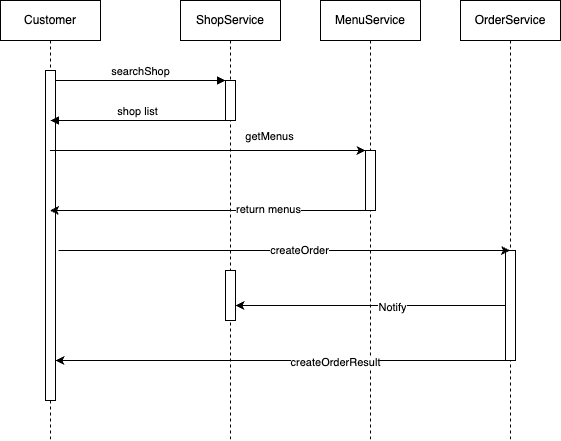

The diagram above was exported from draw.io. Its source (the exported page's mxGraphModel, read from the mxfile embedded in the PNG):
<mxGraphModel dx="1566" dy="880" grid="1" gridSize="10" guides="1" tooltips="1" connect="1" arrows="1" fold="1" page="1" pageScale="1" pageWidth="850" pageHeight="1100" math="0" shadow="0">
  <root>
    <mxCell id="0" />
    <mxCell id="1" parent="0" />
    <mxCell id="aM9ryv3xv72pqoxQDRHE-1" value="Customer" style="shape=umlLifeline;perimeter=lifelinePerimeter;whiteSpace=wrap;html=1;container=0;dropTarget=0;collapsible=0;recursiveResize=0;outlineConnect=0;portConstraint=eastwest;newEdgeStyle={&quot;edgeStyle&quot;:&quot;elbowEdgeStyle&quot;,&quot;elbow&quot;:&quot;vertical&quot;,&quot;curved&quot;:0,&quot;rounded&quot;:0};" parent="1" vertex="1">
      <mxGeometry x="40" y="40" width="100" height="440" as="geometry" />
    </mxCell>
    <mxCell id="aM9ryv3xv72pqoxQDRHE-2" value="" style="html=1;points=[];perimeter=orthogonalPerimeter;outlineConnect=0;targetShapes=umlLifeline;portConstraint=eastwest;newEdgeStyle={&quot;edgeStyle&quot;:&quot;elbowEdgeStyle&quot;,&quot;elbow&quot;:&quot;vertical&quot;,&quot;curved&quot;:0,&quot;rounded&quot;:0};" parent="aM9ryv3xv72pqoxQDRHE-1" vertex="1">
      <mxGeometry x="45" y="70" width="10" height="330" as="geometry" />
    </mxCell>
    <mxCell id="aM9ryv3xv72pqoxQDRHE-5" value="ShopService" style="shape=umlLifeline;perimeter=lifelinePerimeter;whiteSpace=wrap;html=1;container=0;dropTarget=0;collapsible=0;recursiveResize=0;outlineConnect=0;portConstraint=eastwest;newEdgeStyle={&quot;edgeStyle&quot;:&quot;elbowEdgeStyle&quot;,&quot;elbow&quot;:&quot;vertical&quot;,&quot;curved&quot;:0,&quot;rounded&quot;:0};" parent="1" vertex="1">
      <mxGeometry x="220" y="40" width="100" height="440" as="geometry" />
    </mxCell>
    <mxCell id="aM9ryv3xv72pqoxQDRHE-6" value="" style="html=1;points=[];perimeter=orthogonalPerimeter;outlineConnect=0;targetShapes=umlLifeline;portConstraint=eastwest;newEdgeStyle={&quot;edgeStyle&quot;:&quot;elbowEdgeStyle&quot;,&quot;elbow&quot;:&quot;vertical&quot;,&quot;curved&quot;:0,&quot;rounded&quot;:0};" parent="aM9ryv3xv72pqoxQDRHE-5" vertex="1">
      <mxGeometry x="45" y="80" width="10" height="40" as="geometry" />
    </mxCell>
    <mxCell id="sonLTDNwFAMRDDNegp-n-11" value="" style="html=1;points=[];perimeter=orthogonalPerimeter;outlineConnect=0;targetShapes=umlLifeline;portConstraint=eastwest;newEdgeStyle={&quot;edgeStyle&quot;:&quot;elbowEdgeStyle&quot;,&quot;elbow&quot;:&quot;vertical&quot;,&quot;curved&quot;:0,&quot;rounded&quot;:0};" vertex="1" parent="aM9ryv3xv72pqoxQDRHE-5">
      <mxGeometry x="45" y="270" width="10" height="50" as="geometry" />
    </mxCell>
    <mxCell id="aM9ryv3xv72pqoxQDRHE-7" value="searchShop" style="html=1;verticalAlign=bottom;endArrow=block;edgeStyle=elbowEdgeStyle;elbow=horizontal;curved=0;rounded=0;" parent="1" source="aM9ryv3xv72pqoxQDRHE-2" target="aM9ryv3xv72pqoxQDRHE-6" edge="1">
      <mxGeometry relative="1" as="geometry">
        <mxPoint x="195" y="130" as="sourcePoint" />
        <Array as="points">
          <mxPoint x="180" y="120" />
        </Array>
      </mxGeometry>
    </mxCell>
    <mxCell id="aM9ryv3xv72pqoxQDRHE-9" value="shop list" style="html=1;verticalAlign=bottom;endArrow=block;edgeStyle=elbowEdgeStyle;elbow=vertical;curved=0;rounded=0;" parent="1" source="aM9ryv3xv72pqoxQDRHE-6" edge="1">
      <mxGeometry relative="1" as="geometry">
        <mxPoint x="175" y="160" as="sourcePoint" />
        <Array as="points">
          <mxPoint x="190" y="160" />
        </Array>
        <mxPoint x="90" y="160" as="targetPoint" />
      </mxGeometry>
    </mxCell>
    <mxCell id="sonLTDNwFAMRDDNegp-n-1" value="MenuService" style="shape=umlLifeline;perimeter=lifelinePerimeter;whiteSpace=wrap;html=1;container=0;dropTarget=0;collapsible=0;recursiveResize=0;outlineConnect=0;portConstraint=eastwest;newEdgeStyle={&quot;edgeStyle&quot;:&quot;elbowEdgeStyle&quot;,&quot;elbow&quot;:&quot;vertical&quot;,&quot;curved&quot;:0,&quot;rounded&quot;:0};" vertex="1" parent="1">
      <mxGeometry x="360" y="40" width="100" height="440" as="geometry" />
    </mxCell>
    <mxCell id="sonLTDNwFAMRDDNegp-n-2" value="" style="html=1;points=[];perimeter=orthogonalPerimeter;outlineConnect=0;targetShapes=umlLifeline;portConstraint=eastwest;newEdgeStyle={&quot;edgeStyle&quot;:&quot;elbowEdgeStyle&quot;,&quot;elbow&quot;:&quot;vertical&quot;,&quot;curved&quot;:0,&quot;rounded&quot;:0};" vertex="1" parent="sonLTDNwFAMRDDNegp-n-1">
      <mxGeometry x="45" y="150" width="10" height="60" as="geometry" />
    </mxCell>
    <mxCell id="sonLTDNwFAMRDDNegp-n-3" value="" style="endArrow=classic;html=1;rounded=0;" edge="1" parent="1" source="aM9ryv3xv72pqoxQDRHE-1" target="sonLTDNwFAMRDDNegp-n-2">
      <mxGeometry width="50" height="50" relative="1" as="geometry">
        <mxPoint x="400" y="480" as="sourcePoint" />
        <mxPoint x="450" y="430" as="targetPoint" />
        <Array as="points">
          <mxPoint x="250" y="190" />
        </Array>
      </mxGeometry>
    </mxCell>
    <mxCell id="sonLTDNwFAMRDDNegp-n-4" value="getMenus" style="edgeLabel;html=1;align=center;verticalAlign=middle;resizable=0;points=[];" vertex="1" connectable="0" parent="sonLTDNwFAMRDDNegp-n-3">
      <mxGeometry x="0.2115" y="1" relative="1" as="geometry">
        <mxPoint x="28" y="-14" as="offset" />
      </mxGeometry>
    </mxCell>
    <mxCell id="sonLTDNwFAMRDDNegp-n-5" value="" style="endArrow=classic;html=1;rounded=0;" edge="1" parent="1">
      <mxGeometry width="50" height="50" relative="1" as="geometry">
        <mxPoint x="405" y="250" as="sourcePoint" />
        <mxPoint x="89.5" y="250" as="targetPoint" />
      </mxGeometry>
    </mxCell>
    <mxCell id="sonLTDNwFAMRDDNegp-n-6" value="return menus" style="edgeLabel;html=1;align=center;verticalAlign=middle;resizable=0;points=[];" vertex="1" connectable="0" parent="sonLTDNwFAMRDDNegp-n-5">
      <mxGeometry x="-0.3788" y="-2" relative="1" as="geometry">
        <mxPoint as="offset" />
      </mxGeometry>
    </mxCell>
    <mxCell id="sonLTDNwFAMRDDNegp-n-7" value="OrderService" style="shape=umlLifeline;perimeter=lifelinePerimeter;whiteSpace=wrap;html=1;container=0;dropTarget=0;collapsible=0;recursiveResize=0;outlineConnect=0;portConstraint=eastwest;newEdgeStyle={&quot;edgeStyle&quot;:&quot;elbowEdgeStyle&quot;,&quot;elbow&quot;:&quot;vertical&quot;,&quot;curved&quot;:0,&quot;rounded&quot;:0};" vertex="1" parent="1">
      <mxGeometry x="500" y="40" width="100" height="440" as="geometry" />
    </mxCell>
    <mxCell id="sonLTDNwFAMRDDNegp-n-8" value="" style="html=1;points=[];perimeter=orthogonalPerimeter;outlineConnect=0;targetShapes=umlLifeline;portConstraint=eastwest;newEdgeStyle={&quot;edgeStyle&quot;:&quot;elbowEdgeStyle&quot;,&quot;elbow&quot;:&quot;vertical&quot;,&quot;curved&quot;:0,&quot;rounded&quot;:0};" vertex="1" parent="sonLTDNwFAMRDDNegp-n-7">
      <mxGeometry x="45" y="250" width="10" height="110" as="geometry" />
    </mxCell>
    <mxCell id="sonLTDNwFAMRDDNegp-n-9" value="" style="endArrow=classic;html=1;rounded=0;exitX=1.3;exitY=0.393;exitDx=0;exitDy=0;exitPerimeter=0;" edge="1" parent="1">
      <mxGeometry width="50" height="50" relative="1" as="geometry">
        <mxPoint x="98" y="289.99999999999994" as="sourcePoint" />
        <mxPoint x="549.5" y="289.99999999999994" as="targetPoint" />
      </mxGeometry>
    </mxCell>
    <mxCell id="sonLTDNwFAMRDDNegp-n-10" value="createOrder" style="edgeLabel;html=1;align=center;verticalAlign=middle;resizable=0;points=[];" vertex="1" connectable="0" parent="sonLTDNwFAMRDDNegp-n-9">
      <mxGeometry x="0.0631" y="1" relative="1" as="geometry">
        <mxPoint as="offset" />
      </mxGeometry>
    </mxCell>
    <mxCell id="sonLTDNwFAMRDDNegp-n-12" value="" style="endArrow=classic;html=1;rounded=0;" edge="1" parent="1" source="sonLTDNwFAMRDDNegp-n-8" target="sonLTDNwFAMRDDNegp-n-11">
      <mxGeometry width="50" height="50" relative="1" as="geometry">
        <mxPoint x="400" y="480" as="sourcePoint" />
        <mxPoint x="450" y="430" as="targetPoint" />
      </mxGeometry>
    </mxCell>
    <mxCell id="sonLTDNwFAMRDDNegp-n-13" value="Notify" style="edgeLabel;html=1;align=center;verticalAlign=middle;resizable=0;points=[];" vertex="1" connectable="0" parent="sonLTDNwFAMRDDNegp-n-12">
      <mxGeometry x="-0.1585" y="1" relative="1" as="geometry">
        <mxPoint as="offset" />
      </mxGeometry>
    </mxCell>
    <mxCell id="sonLTDNwFAMRDDNegp-n-14" value="" style="endArrow=classic;html=1;rounded=0;" edge="1" parent="1" source="sonLTDNwFAMRDDNegp-n-8" target="aM9ryv3xv72pqoxQDRHE-2">
      <mxGeometry width="50" height="50" relative="1" as="geometry">
        <mxPoint x="400" y="480" as="sourcePoint" />
        <mxPoint x="450" y="430" as="targetPoint" />
        <Array as="points">
          <mxPoint x="390" y="400" />
        </Array>
      </mxGeometry>
    </mxCell>
    <mxCell id="sonLTDNwFAMRDDNegp-n-17" value="createOrderResult" style="edgeLabel;html=1;align=center;verticalAlign=middle;resizable=0;points=[];" vertex="1" connectable="0" parent="sonLTDNwFAMRDDNegp-n-14">
      <mxGeometry x="-0.24" y="1" relative="1" as="geometry">
        <mxPoint as="offset" />
      </mxGeometry>
    </mxCell>
  </root>
</mxGraphModel>